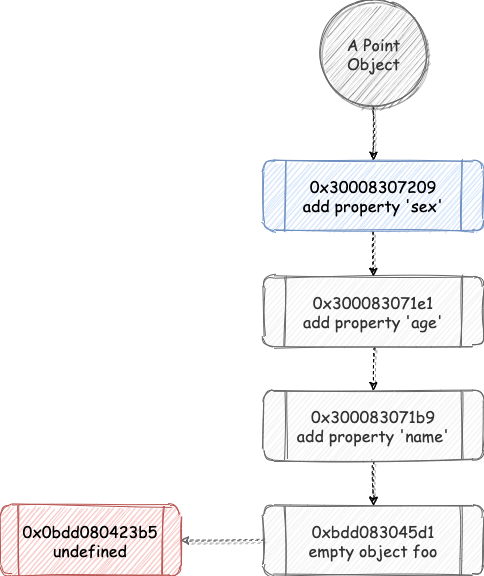

The diagram above was exported from draw.io. Its source (the exported page's mxGraphModel, read from the mxfile embedded in the PNG):
<mxGraphModel dx="1239" dy="1097" grid="1" gridSize="10" guides="1" tooltips="1" connect="1" arrows="1" fold="1" page="1" pageScale="1" pageWidth="827" pageHeight="1169" math="0" shadow="0">
  <root>
    <mxCell id="0" />
    <mxCell id="1" parent="0" />
    <mxCell id="_uQn5ugQ5TP4Q-8QeE_z-107" style="edgeStyle=orthogonalEdgeStyle;rounded=0;sketch=1;orthogonalLoop=1;jettySize=auto;html=1;shadow=1;dashed=1;fontFamily=Comic Sans MS;fontSize=16;" edge="1" parent="1" source="_uQn5ugQ5TP4Q-8QeE_z-99" target="_uQn5ugQ5TP4Q-8QeE_z-106">
      <mxGeometry relative="1" as="geometry" />
    </mxCell>
    <mxCell id="_uQn5ugQ5TP4Q-8QeE_z-99" value="A Point Object" style="ellipse;whiteSpace=wrap;html=1;aspect=fixed;rounded=1;shadow=1;glass=1;sketch=1;fontFamily=Comic Sans MS;fontSize=16;fillColor=#f5f5f5;strokeColor=#666666;fontColor=#333333;" vertex="1" parent="1">
      <mxGeometry x="1147.5" y="80" width="105" height="105" as="geometry" />
    </mxCell>
    <mxCell id="_uQn5ugQ5TP4Q-8QeE_z-102" style="edgeStyle=orthogonalEdgeStyle;rounded=0;sketch=1;orthogonalLoop=1;jettySize=auto;html=1;shadow=1;fontFamily=Comic Sans MS;fontSize=16;entryX=1;entryY=0.5;entryDx=0;entryDy=0;dashed=1;fillColor=#f5f5f5;strokeColor=#666666;" edge="1" parent="1" source="_uQn5ugQ5TP4Q-8QeE_z-100" target="_uQn5ugQ5TP4Q-8QeE_z-101">
      <mxGeometry relative="1" as="geometry">
        <mxPoint x="1000" y="620" as="targetPoint" />
      </mxGeometry>
    </mxCell>
    <mxCell id="_uQn5ugQ5TP4Q-8QeE_z-100" value="0xbdd083045d1&lt;br&gt;empty object foo" style="shape=process;whiteSpace=wrap;html=1;backgroundOutline=1;rounded=1;shadow=0;glass=1;sketch=1;fontFamily=Comic Sans MS;fontSize=16;fillColor=#f5f5f5;strokeColor=#666666;fontColor=#333333;" vertex="1" parent="1">
      <mxGeometry x="1090" y="585" width="220" height="70" as="geometry" />
    </mxCell>
    <mxCell id="_uQn5ugQ5TP4Q-8QeE_z-101" value="0x0bdd080423b5&lt;br&gt;undefined" style="shape=process;whiteSpace=wrap;html=1;backgroundOutline=1;rounded=1;shadow=0;glass=1;sketch=1;fontFamily=Comic Sans MS;fontSize=16;fillColor=#f8cecc;strokeColor=#b85450;" vertex="1" parent="1">
      <mxGeometry x="827" y="585" width="180" height="70" as="geometry" />
    </mxCell>
    <mxCell id="_uQn5ugQ5TP4Q-8QeE_z-110" style="edgeStyle=orthogonalEdgeStyle;rounded=0;sketch=1;orthogonalLoop=1;jettySize=auto;html=1;shadow=1;dashed=1;fontFamily=Comic Sans MS;fontSize=16;" edge="1" parent="1" source="_uQn5ugQ5TP4Q-8QeE_z-104" target="_uQn5ugQ5TP4Q-8QeE_z-100">
      <mxGeometry relative="1" as="geometry" />
    </mxCell>
    <mxCell id="_uQn5ugQ5TP4Q-8QeE_z-104" value="0x300083071b9&lt;br&gt;add property 'name'" style="shape=process;whiteSpace=wrap;html=1;backgroundOutline=1;rounded=1;shadow=0;glass=1;sketch=1;fontFamily=Comic Sans MS;fontSize=16;fillColor=#f5f5f5;strokeColor=#666666;fontColor=#333333;" vertex="1" parent="1">
      <mxGeometry x="1090" y="470" width="220" height="70" as="geometry" />
    </mxCell>
    <mxCell id="_uQn5ugQ5TP4Q-8QeE_z-109" style="edgeStyle=orthogonalEdgeStyle;rounded=0;sketch=1;orthogonalLoop=1;jettySize=auto;html=1;shadow=1;dashed=1;fontFamily=Comic Sans MS;fontSize=16;" edge="1" parent="1" source="_uQn5ugQ5TP4Q-8QeE_z-105" target="_uQn5ugQ5TP4Q-8QeE_z-104">
      <mxGeometry relative="1" as="geometry" />
    </mxCell>
    <mxCell id="_uQn5ugQ5TP4Q-8QeE_z-105" value="0x300083071e1&lt;br&gt;add property 'age'" style="shape=process;whiteSpace=wrap;html=1;backgroundOutline=1;rounded=1;shadow=0;glass=1;sketch=1;fontFamily=Comic Sans MS;fontSize=16;fillColor=#f5f5f5;strokeColor=#666666;fontColor=#333333;" vertex="1" parent="1">
      <mxGeometry x="1090" y="356" width="220" height="70" as="geometry" />
    </mxCell>
    <mxCell id="_uQn5ugQ5TP4Q-8QeE_z-108" style="edgeStyle=orthogonalEdgeStyle;rounded=0;sketch=1;orthogonalLoop=1;jettySize=auto;html=1;entryX=0.5;entryY=0;entryDx=0;entryDy=0;shadow=1;dashed=1;fontFamily=Comic Sans MS;fontSize=16;" edge="1" parent="1" source="_uQn5ugQ5TP4Q-8QeE_z-106" target="_uQn5ugQ5TP4Q-8QeE_z-105">
      <mxGeometry relative="1" as="geometry" />
    </mxCell>
    <mxCell id="_uQn5ugQ5TP4Q-8QeE_z-106" value="0x30008307209&lt;br&gt;add property 'sex'" style="shape=process;whiteSpace=wrap;html=1;backgroundOutline=1;rounded=1;shadow=0;glass=1;sketch=1;fontFamily=Comic Sans MS;fontSize=16;fillColor=#dae8fc;strokeColor=#6c8ebf;" vertex="1" parent="1">
      <mxGeometry x="1090" y="240" width="220" height="70" as="geometry" />
    </mxCell>
  </root>
</mxGraphModel>